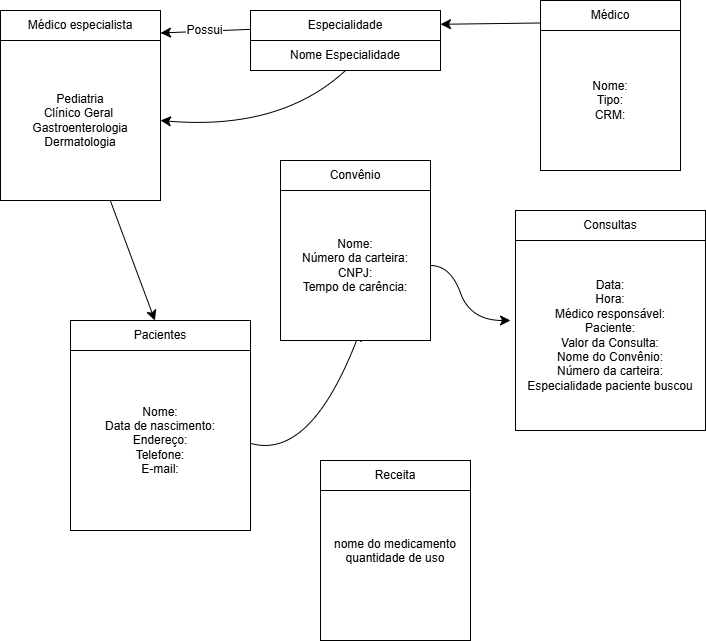

The diagram above was exported from draw.io. Its source (the exported page's mxGraphModel, read from the mxfile embedded in the PNG):
<mxGraphModel dx="1591" dy="1947" grid="1" gridSize="10" guides="1" tooltips="1" connect="1" arrows="1" fold="1" page="1" pageScale="1" pageWidth="827" pageHeight="1169" math="0" shadow="0">
  <root>
    <mxCell id="0" />
    <mxCell id="1" parent="0" />
    <mxCell id="y5noWtzJz_2OuzUWzApO-13" style="edgeStyle=none;curved=1;rounded=0;orthogonalLoop=1;jettySize=auto;html=1;fontSize=12;startSize=8;endSize=8;" edge="1" parent="1" source="-7aKC0ASQ6CkYZmKzqs7-1" target="-7aKC0ASQ6CkYZmKzqs7-4">
      <mxGeometry relative="1" as="geometry" />
    </mxCell>
    <mxCell id="-7aKC0ASQ6CkYZmKzqs7-1" value="Pediatria&lt;div&gt;Clínico Geral&amp;nbsp;&lt;/div&gt;&lt;div&gt;Gastroenterologia&lt;/div&gt;&lt;div&gt;Dermatologia&lt;/div&gt;" style="whiteSpace=wrap;html=1;aspect=fixed;" parent="1" vertex="1">
      <mxGeometry x="30" y="-40" width="160" height="160" as="geometry" />
    </mxCell>
    <mxCell id="-7aKC0ASQ6CkYZmKzqs7-2" value="Médico especialista" style="rounded=0;whiteSpace=wrap;html=1;" parent="1" vertex="1">
      <mxGeometry x="30" y="-70" width="160" height="30" as="geometry" />
    </mxCell>
    <mxCell id="y5noWtzJz_2OuzUWzApO-16" style="edgeStyle=none;curved=1;rounded=0;orthogonalLoop=1;jettySize=auto;html=1;fontSize=12;startSize=8;endSize=8;entryX=0.533;entryY=0.933;entryDx=0;entryDy=0;entryPerimeter=0;" edge="1" parent="1" target="-7aKC0ASQ6CkYZmKzqs7-5">
      <mxGeometry relative="1" as="geometry">
        <mxPoint x="400" y="357.1400000000002" as="targetPoint" />
        <mxPoint x="280" y="362.85428571428577" as="sourcePoint" />
        <Array as="points">
          <mxPoint x="340" y="380" />
        </Array>
      </mxGeometry>
    </mxCell>
    <mxCell id="-7aKC0ASQ6CkYZmKzqs7-3" value="Nome:&lt;div&gt;Data de nascimento:&lt;/div&gt;&lt;div&gt;Endereço:&lt;/div&gt;&lt;div&gt;Telefone:&lt;/div&gt;&lt;div&gt;E-mail:&lt;/div&gt;" style="whiteSpace=wrap;html=1;aspect=fixed;" parent="1" vertex="1">
      <mxGeometry x="100" y="270" width="180" height="180" as="geometry" />
    </mxCell>
    <mxCell id="-7aKC0ASQ6CkYZmKzqs7-4" value="Pacientes" style="rounded=0;whiteSpace=wrap;html=1;" parent="1" vertex="1">
      <mxGeometry x="100" y="240" width="180" height="30" as="geometry" />
    </mxCell>
    <mxCell id="-7aKC0ASQ6CkYZmKzqs7-5" value="Nome:&lt;div&gt;Número da carteira:&lt;br&gt;&lt;div&gt;CNPJ:&lt;/div&gt;&lt;div&gt;Tempo de carência:&lt;/div&gt;&lt;/div&gt;" style="whiteSpace=wrap;html=1;aspect=fixed;" parent="1" vertex="1">
      <mxGeometry x="310" y="110" width="150" height="150" as="geometry" />
    </mxCell>
    <mxCell id="-7aKC0ASQ6CkYZmKzqs7-6" value="Convênio" style="rounded=0;whiteSpace=wrap;html=1;" parent="1" vertex="1">
      <mxGeometry x="310" y="80" width="150" height="30" as="geometry" />
    </mxCell>
    <mxCell id="-7aKC0ASQ6CkYZmKzqs7-7" value="Data:&lt;div&gt;Hora:&lt;/div&gt;&lt;div&gt;Médico responsável:&lt;/div&gt;&lt;div&gt;Paciente:&lt;/div&gt;&lt;div&gt;Valor da Consulta:&lt;/div&gt;&lt;div&gt;Nome do Convênio:&lt;/div&gt;&lt;div&gt;Número da carteira:&lt;/div&gt;&lt;div&gt;Especialidade paciente buscou&lt;/div&gt;" style="whiteSpace=wrap;html=1;aspect=fixed;" parent="1" vertex="1">
      <mxGeometry x="545" y="160" width="190" height="190" as="geometry" />
    </mxCell>
    <mxCell id="-7aKC0ASQ6CkYZmKzqs7-10" value="Consultas" style="rounded=0;whiteSpace=wrap;html=1;" parent="1" vertex="1">
      <mxGeometry x="545" y="130" width="190" height="30" as="geometry" />
    </mxCell>
    <mxCell id="y5noWtzJz_2OuzUWzApO-1" value="nome do medicamento&lt;div&gt;quantidade de uso&lt;/div&gt;&lt;div&gt;&lt;br&gt;&lt;/div&gt;&lt;div&gt;&lt;br&gt;&lt;/div&gt;" style="whiteSpace=wrap;html=1;aspect=fixed;" vertex="1" parent="1">
      <mxGeometry x="350" y="410" width="150" height="150" as="geometry" />
    </mxCell>
    <mxCell id="y5noWtzJz_2OuzUWzApO-3" value="Receita" style="rounded=0;whiteSpace=wrap;html=1;" vertex="1" parent="1">
      <mxGeometry x="350" y="380" width="150" height="30" as="geometry" />
    </mxCell>
    <mxCell id="y5noWtzJz_2OuzUWzApO-10" style="edgeStyle=none;curved=1;rounded=0;orthogonalLoop=1;jettySize=auto;html=1;entryX=1;entryY=0.75;entryDx=0;entryDy=0;fontSize=12;startSize=8;endSize=8;" edge="1" parent="1" source="y5noWtzJz_2OuzUWzApO-6" target="-7aKC0ASQ6CkYZmKzqs7-2">
      <mxGeometry relative="1" as="geometry" />
    </mxCell>
    <mxCell id="y5noWtzJz_2OuzUWzApO-11" value="Possui" style="edgeLabel;html=1;align=center;verticalAlign=middle;resizable=0;points=[];fontSize=12;" vertex="1" connectable="0" parent="y5noWtzJz_2OuzUWzApO-10">
      <mxGeometry x="0.0288" y="-1" relative="1" as="geometry">
        <mxPoint as="offset" />
      </mxGeometry>
    </mxCell>
    <mxCell id="y5noWtzJz_2OuzUWzApO-6" value="Especialidade" style="rounded=0;whiteSpace=wrap;html=1;" vertex="1" parent="1">
      <mxGeometry x="280" y="-70" width="190" height="30" as="geometry" />
    </mxCell>
    <mxCell id="y5noWtzJz_2OuzUWzApO-18" style="edgeStyle=none;curved=1;rounded=0;orthogonalLoop=1;jettySize=auto;html=1;fontSize=12;startSize=8;endSize=8;entryX=1;entryY=0.5;entryDx=0;entryDy=0;exitX=0.5;exitY=1;exitDx=0;exitDy=0;" edge="1" parent="1" source="y5noWtzJz_2OuzUWzApO-7" target="-7aKC0ASQ6CkYZmKzqs7-1">
      <mxGeometry relative="1" as="geometry">
        <mxPoint x="200" y="50" as="targetPoint" />
        <Array as="points">
          <mxPoint x="310" y="50" />
        </Array>
      </mxGeometry>
    </mxCell>
    <mxCell id="y5noWtzJz_2OuzUWzApO-7" value="Nome Especialidade" style="rounded=0;whiteSpace=wrap;html=1;" vertex="1" parent="1">
      <mxGeometry x="280" y="-40" width="190" height="30" as="geometry" />
    </mxCell>
    <mxCell id="y5noWtzJz_2OuzUWzApO-12" style="edgeStyle=none;curved=1;rounded=0;orthogonalLoop=1;jettySize=auto;html=1;exitX=0;exitY=0.75;exitDx=0;exitDy=0;fontSize=12;startSize=8;endSize=8;" edge="1" parent="1" source="y5noWtzJz_2OuzUWzApO-8" target="y5noWtzJz_2OuzUWzApO-6">
      <mxGeometry relative="1" as="geometry">
        <mxPoint x="480" y="-30" as="targetPoint" />
      </mxGeometry>
    </mxCell>
    <mxCell id="y5noWtzJz_2OuzUWzApO-8" value="Médico" style="rounded=0;whiteSpace=wrap;html=1;" vertex="1" parent="1">
      <mxGeometry x="570" y="-80" width="140" height="30" as="geometry" />
    </mxCell>
    <mxCell id="y5noWtzJz_2OuzUWzApO-9" value="Nome:&lt;div&gt;Tipo:&lt;/div&gt;&lt;div&gt;CRM:&lt;/div&gt;" style="whiteSpace=wrap;html=1;aspect=fixed;" vertex="1" parent="1">
      <mxGeometry x="570" y="-50" width="140" height="140" as="geometry" />
    </mxCell>
    <mxCell id="y5noWtzJz_2OuzUWzApO-17" style="edgeStyle=none;curved=1;rounded=0;orthogonalLoop=1;jettySize=auto;html=1;fontSize=12;startSize=8;endSize=8;" edge="1" parent="1" source="-7aKC0ASQ6CkYZmKzqs7-5">
      <mxGeometry relative="1" as="geometry">
        <mxPoint x="540" y="240" as="targetPoint" />
        <Array as="points">
          <mxPoint x="480" y="185" />
          <mxPoint x="500" y="240" />
        </Array>
      </mxGeometry>
    </mxCell>
  </root>
</mxGraphModel>